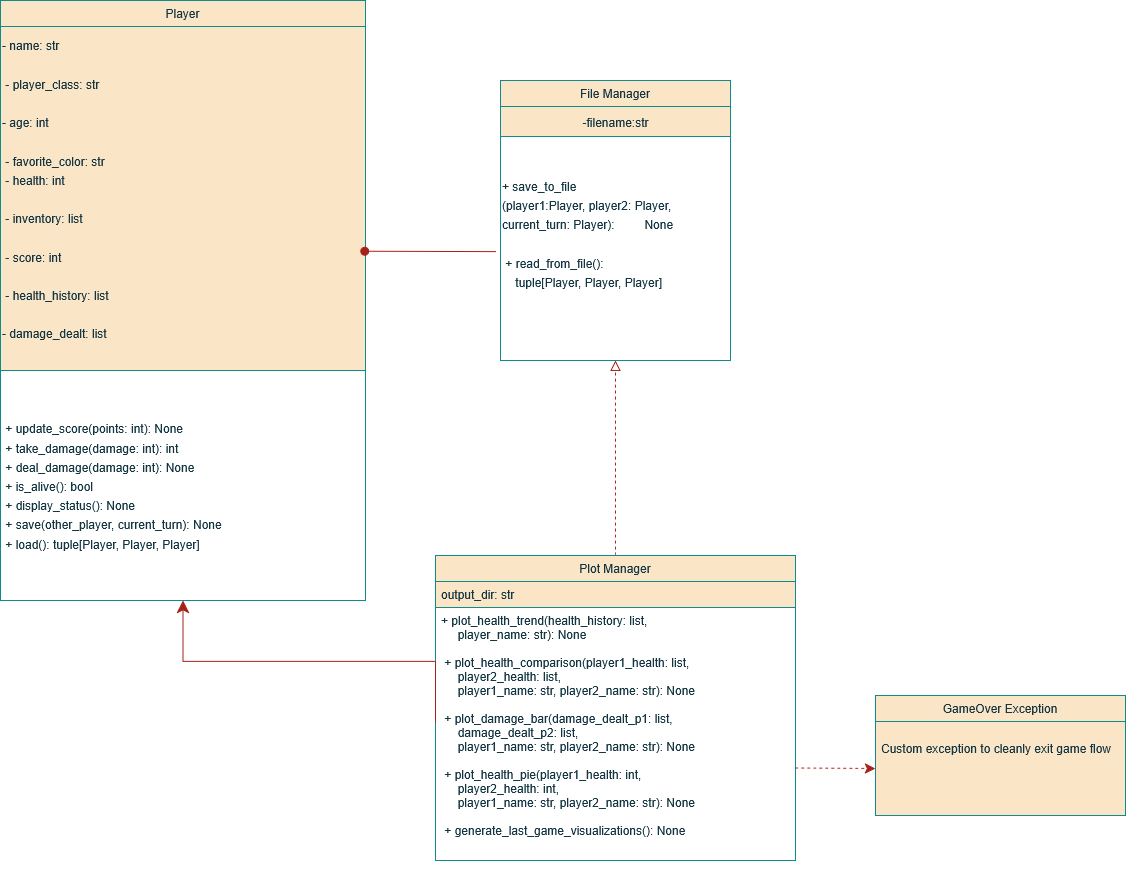

The diagram above was exported from draw.io. Its source (the exported page's mxGraphModel, read from the mxfile embedded in the PNG):
<mxGraphModel dx="1652" dy="2079" grid="1" gridSize="10" guides="1" tooltips="1" connect="1" arrows="1" fold="1" page="1" pageScale="1" pageWidth="827" pageHeight="1169" math="0" shadow="0">
  <root>
    <mxCell id="WIyWlLk6GJQsqaUBKTNV-0" />
    <mxCell id="WIyWlLk6GJQsqaUBKTNV-1" parent="WIyWlLk6GJQsqaUBKTNV-0" />
    <mxCell id="zkfFHV4jXpPFQw0GAbJ--0" value="Player" style="swimlane;fontStyle=0;align=center;verticalAlign=top;childLayout=stackLayout;horizontal=1;startSize=26;horizontalStack=0;resizeParent=1;resizeLast=0;collapsible=1;marginBottom=0;rounded=0;shadow=0;strokeWidth=1;fillColor=#FAE5C7;strokeColor=#0F8B8D;labelBackgroundColor=none;fontColor=#143642;" parent="WIyWlLk6GJQsqaUBKTNV-1" vertex="1">
      <mxGeometry x="55" y="-170" width="365" height="600" as="geometry">
        <mxRectangle x="230" y="140" width="160" height="26" as="alternateBounds" />
      </mxGeometry>
    </mxCell>
    <mxCell id="r1OfIocTOzqQHETanNl6-5" value="&lt;div align=&quot;left&quot;&gt;&lt;font style=&quot;font-size: 12px;&quot;&gt;- name: str&amp;nbsp;&amp;nbsp;&lt;/font&gt;&lt;/div&gt;&lt;div align=&quot;left&quot;&gt;&lt;font style=&quot;font-size: 12px;&quot;&gt;&amp;nbsp;&amp;nbsp;&amp;nbsp;&amp;nbsp;&amp;nbsp;&amp;nbsp;&amp;nbsp;&amp;nbsp;&amp;nbsp;&amp;nbsp;&amp;nbsp;&amp;nbsp; &lt;br&gt;&amp;nbsp;- player_class: str&lt;/font&gt;&lt;/div&gt;&lt;div align=&quot;left&quot;&gt;&lt;font style=&quot;font-size: 12px;&quot;&gt;&amp;nbsp;&amp;nbsp;&amp;nbsp;&amp;nbsp;&amp;nbsp;&amp;nbsp; &lt;br&gt;- age: int&lt;/font&gt;&lt;/div&gt;&lt;div align=&quot;left&quot;&gt;&lt;font style=&quot;font-size: 12px;&quot;&gt;&amp;nbsp;&amp;nbsp;&amp;nbsp;&amp;nbsp;&amp;nbsp;&amp;nbsp;&amp;nbsp;&amp;nbsp;&amp;nbsp;&amp;nbsp;&amp;nbsp;&amp;nbsp;&amp;nbsp;&amp;nbsp;&amp;nbsp; &lt;br&gt;&amp;nbsp;- favorite_color: str&amp;nbsp;&amp;nbsp;&amp;nbsp;&amp;nbsp; &lt;br&gt;&amp;nbsp;- health: int&lt;/font&gt;&lt;/div&gt;&lt;div align=&quot;left&quot;&gt;&lt;font style=&quot;font-size: 12px;&quot;&gt;&amp;nbsp;&amp;nbsp;&amp;nbsp;&amp;nbsp;&amp;nbsp;&amp;nbsp;&amp;nbsp;&amp;nbsp;&amp;nbsp;&amp;nbsp;&amp;nbsp;&amp;nbsp; &lt;br&gt;&amp;nbsp;- inventory: list&lt;/font&gt;&lt;/div&gt;&lt;div align=&quot;left&quot;&gt;&lt;font style=&quot;font-size: 12px;&quot;&gt;&amp;nbsp;&amp;nbsp;&amp;nbsp;&amp;nbsp;&amp;nbsp;&amp;nbsp;&amp;nbsp;&amp;nbsp; &lt;br&gt;&amp;nbsp;- score: int&lt;/font&gt;&lt;/div&gt;&lt;div align=&quot;left&quot;&gt;&lt;font style=&quot;font-size: 12px;&quot;&gt;&amp;nbsp;&amp;nbsp;&amp;nbsp;&amp;nbsp;&amp;nbsp;&amp;nbsp;&amp;nbsp;&amp;nbsp;&amp;nbsp;&amp;nbsp;&amp;nbsp;&amp;nbsp;&amp;nbsp; &lt;br&gt;&amp;nbsp;- health_history: list&lt;/font&gt;&lt;/div&gt;&lt;div align=&quot;left&quot;&gt;&lt;font style=&quot;font-size: 12px;&quot;&gt;&amp;nbsp;&amp;nbsp;&amp;nbsp; &lt;br&gt;- damage_dealt: list&amp;nbsp;&amp;nbsp;&amp;nbsp;&amp;nbsp;&amp;nbsp; &lt;br&gt;&lt;/font&gt;&lt;/div&gt;&lt;div align=&quot;left&quot;&gt;&lt;font style=&quot;font-size: 12px;&quot;&gt;&lt;br&gt;&lt;/font&gt;&lt;/div&gt;" style="text;strokeColor=#0F8B8D;fillColor=#FAE5C7;html=1;align=left;verticalAlign=middle;whiteSpace=wrap;rounded=0;fontSize=16;labelBackgroundColor=none;fontColor=#143642;" vertex="1" parent="zkfFHV4jXpPFQw0GAbJ--0">
      <mxGeometry y="26" width="365" height="344" as="geometry" />
    </mxCell>
    <mxCell id="r1OfIocTOzqQHETanNl6-8" value="&lt;div align=&quot;left&quot;&gt;&lt;font style=&quot;font-size: 12px;&quot;&gt;&amp;nbsp;+ update_score(points: int): None&amp;nbsp;&amp;nbsp;&amp;nbsp;&amp;nbsp;&amp;nbsp;&amp;nbsp;&amp;nbsp;&amp;nbsp;&amp;nbsp;&amp;nbsp;&amp;nbsp; &lt;/font&gt;&lt;br&gt;&lt;font style=&quot;font-size: 12px;&quot;&gt;&amp;nbsp;+ take_damage(damage: int): int&amp;nbsp;&amp;nbsp;&amp;nbsp;&amp;nbsp;&amp;nbsp;&amp;nbsp;&amp;nbsp;&amp;nbsp;&amp;nbsp;&amp;nbsp;&amp;nbsp;&amp;nbsp;&amp;nbsp; &lt;/font&gt;&lt;br&gt;&lt;/div&gt;&lt;div align=&quot;left&quot;&gt;&lt;font style=&quot;font-size: 12px;&quot;&gt;&amp;nbsp;+ deal_damage(damage: int): None&amp;nbsp;&amp;nbsp;&amp;nbsp;&amp;nbsp;&amp;nbsp; &amp;nbsp; &amp;nbsp; &amp;nbsp; &amp;nbsp; &amp;nbsp; &amp;nbsp; &amp;nbsp; &amp;nbsp; &amp;nbsp; &amp;nbsp; &amp;nbsp; &amp;nbsp; &amp;nbsp; &amp;nbsp; &amp;nbsp;&lt;/font&gt;&lt;/div&gt;&lt;div align=&quot;left&quot;&gt;&lt;font style=&quot;font-size: 12px;&quot;&gt;&amp;nbsp;+ is_alive(): bool&amp;nbsp;&amp;nbsp;&amp;nbsp;&amp;nbsp;&amp;nbsp;&amp;nbsp;&amp;nbsp;&amp;nbsp;&amp;nbsp;&amp;nbsp;&amp;nbsp;&amp;nbsp;&amp;nbsp;&amp;nbsp;&amp;nbsp;&amp;nbsp;&amp;nbsp;&amp;nbsp;&amp;nbsp;&amp;nbsp;&amp;nbsp;&amp;nbsp;&amp;nbsp;&amp;nbsp;&amp;nbsp;&amp;nbsp; &lt;/font&gt;&lt;/div&gt;&lt;div align=&quot;left&quot;&gt;&lt;font style=&quot;font-size: 12px;&quot;&gt;&amp;nbsp;+ display_status(): None&amp;nbsp;&amp;nbsp;&amp;nbsp;&amp;nbsp;&amp;nbsp;&amp;nbsp;&amp;nbsp;&amp;nbsp;&amp;nbsp;&amp;nbsp;&amp;nbsp;&amp;nbsp;&amp;nbsp;&amp;nbsp;&amp;nbsp;&amp;nbsp;&amp;nbsp;&amp;nbsp;&amp;nbsp;&amp;nbsp; &lt;/font&gt;&lt;br&gt;&lt;font style=&quot;font-size: 12px;&quot;&gt;&amp;nbsp;+ save(other_player, current_turn): None&amp;nbsp;&amp;nbsp;&amp;nbsp;&amp;nbsp; &lt;/font&gt;&lt;br&gt;&lt;font style=&quot;font-size: 12px;&quot;&gt;&amp;nbsp;+ load(): tuple[Player, Player, Player] &lt;/font&gt;&lt;/div&gt;" style="text;strokeColor=none;fillColor=none;html=1;align=left;verticalAlign=middle;whiteSpace=wrap;rounded=0;fontSize=16;labelBackgroundColor=none;fontColor=#143642;" vertex="1" parent="zkfFHV4jXpPFQw0GAbJ--0">
      <mxGeometry y="370" width="365" height="230" as="geometry" />
    </mxCell>
    <mxCell id="r1OfIocTOzqQHETanNl6-17" style="edgeStyle=none;curved=1;rounded=0;orthogonalLoop=1;jettySize=auto;html=1;fontSize=12;startSize=8;endSize=8;dashed=1;endArrow=block;endFill=0;labelBackgroundColor=none;strokeColor=#A8201A;fontColor=default;entryX=0.5;entryY=1;entryDx=0;entryDy=0;" edge="1" parent="WIyWlLk6GJQsqaUBKTNV-1" source="zkfFHV4jXpPFQw0GAbJ--6" target="zkfFHV4jXpPFQw0GAbJ--17">
      <mxGeometry relative="1" as="geometry">
        <mxPoint x="670" y="200" as="targetPoint" />
      </mxGeometry>
    </mxCell>
    <mxCell id="zkfFHV4jXpPFQw0GAbJ--6" value="Plot Manager" style="swimlane;fontStyle=0;align=center;verticalAlign=top;childLayout=stackLayout;horizontal=1;startSize=26;horizontalStack=0;resizeParent=1;resizeLast=0;collapsible=1;marginBottom=0;rounded=0;shadow=0;strokeWidth=1;fillColor=#FAE5C7;strokeColor=#0F8B8D;labelBackgroundColor=none;fontColor=#143642;" parent="WIyWlLk6GJQsqaUBKTNV-1" vertex="1">
      <mxGeometry x="490" y="385" width="360" height="305" as="geometry">
        <mxRectangle x="130" y="380" width="160" height="26" as="alternateBounds" />
      </mxGeometry>
    </mxCell>
    <mxCell id="zkfFHV4jXpPFQw0GAbJ--8" value="output_dir: str" style="text;align=left;verticalAlign=top;spacingLeft=4;spacingRight=4;overflow=hidden;rotatable=0;points=[[0,0.5],[1,0.5]];portConstraint=eastwest;rounded=0;shadow=0;html=0;fillColor=#FAE5C7;strokeColor=#0F8B8D;labelBackgroundColor=none;fontColor=#143642;" parent="zkfFHV4jXpPFQw0GAbJ--6" vertex="1">
      <mxGeometry y="26" width="360" height="26" as="geometry" />
    </mxCell>
    <mxCell id="zkfFHV4jXpPFQw0GAbJ--11" value="+ plot_health_trend(health_history: list,    &#10;     player_name: str): None                 &#10;                                              &#10; + plot_health_comparison(player1_health: list,&#10;     player2_health: list,                    &#10;     player1_name: str, player2_name: str): None&#10;                                              &#10; + plot_damage_bar(damage_dealt_p1: list,     &#10;     damage_dealt_p2: list,                   &#10;     player1_name: str, player2_name: str): None&#10;                                              &#10; + plot_health_pie(player1_health: int,       &#10;     player2_health: int,                     &#10;     player1_name: str, player2_name: str): None&#10;                                              &#10; + generate_last_game_visualizations(): None  " style="text;align=left;verticalAlign=top;spacingLeft=4;spacingRight=4;overflow=hidden;rotatable=0;points=[[0,0.5],[1,0.5]];portConstraint=eastwest;labelBackgroundColor=none;fontColor=#143642;" parent="zkfFHV4jXpPFQw0GAbJ--6" vertex="1">
      <mxGeometry y="52" width="360" height="230" as="geometry" />
    </mxCell>
    <mxCell id="zkfFHV4jXpPFQw0GAbJ--12" value="" style="endArrow=classic;endSize=10;endFill=1;shadow=0;strokeWidth=1;rounded=0;curved=0;edgeStyle=elbowEdgeStyle;elbow=vertical;exitX=0;exitY=0.5;exitDx=0;exitDy=0;labelBackgroundColor=none;strokeColor=#A8201A;fontColor=default;" parent="WIyWlLk6GJQsqaUBKTNV-1" source="zkfFHV4jXpPFQw0GAbJ--11" target="zkfFHV4jXpPFQw0GAbJ--0" edge="1">
      <mxGeometry width="160" relative="1" as="geometry">
        <mxPoint x="620" y="620" as="sourcePoint" />
        <mxPoint x="200" y="203" as="targetPoint" />
      </mxGeometry>
    </mxCell>
    <mxCell id="zkfFHV4jXpPFQw0GAbJ--13" value="GameOver Exception" style="swimlane;fontStyle=0;align=center;verticalAlign=top;childLayout=stackLayout;horizontal=1;startSize=26;horizontalStack=0;resizeParent=1;resizeLast=0;collapsible=1;marginBottom=0;rounded=0;shadow=0;strokeWidth=1;fillColor=#FAE5C7;strokeColor=#0F8B8D;labelBackgroundColor=none;fontColor=#143642;" parent="WIyWlLk6GJQsqaUBKTNV-1" vertex="1">
      <mxGeometry x="930" y="525" width="250" height="120" as="geometry">
        <mxRectangle x="340" y="380" width="170" height="26" as="alternateBounds" />
      </mxGeometry>
    </mxCell>
    <mxCell id="zkfFHV4jXpPFQw0GAbJ--14" value="&#10;Custom exception to cleanly exit game flow" style="text;align=left;verticalAlign=top;spacingLeft=4;spacingRight=4;overflow=hidden;rotatable=0;points=[[0,0.5],[1,0.5]];portConstraint=eastwest;fillColor=#FAE5C7;strokeColor=#0F8B8D;labelBackgroundColor=none;fontColor=#143642;" parent="zkfFHV4jXpPFQw0GAbJ--13" vertex="1">
      <mxGeometry y="26" width="250" height="94" as="geometry" />
    </mxCell>
    <mxCell id="zkfFHV4jXpPFQw0GAbJ--17" value="File Manager" style="swimlane;fontStyle=0;align=center;verticalAlign=top;childLayout=stackLayout;horizontal=1;startSize=26;horizontalStack=0;resizeParent=1;resizeLast=0;collapsible=1;marginBottom=0;rounded=0;shadow=0;strokeWidth=1;fillColor=#FAE5C7;strokeColor=#0F8B8D;labelBackgroundColor=none;fontColor=#143642;" parent="WIyWlLk6GJQsqaUBKTNV-1" vertex="1">
      <mxGeometry x="555" y="-90" width="230" height="280" as="geometry">
        <mxRectangle x="550" y="140" width="160" height="26" as="alternateBounds" />
      </mxGeometry>
    </mxCell>
    <mxCell id="r1OfIocTOzqQHETanNl6-12" value="&lt;font style=&quot;font-size: 12px;&quot;&gt;-filename:str&lt;/font&gt;" style="text;html=1;align=center;verticalAlign=middle;resizable=0;points=[];autosize=1;strokeColor=#0F8B8D;fillColor=#FAE5C7;fontSize=16;labelBackgroundColor=none;fontColor=#143642;" vertex="1" parent="zkfFHV4jXpPFQw0GAbJ--17">
      <mxGeometry y="26" width="230" height="30" as="geometry" />
    </mxCell>
    <mxCell id="r1OfIocTOzqQHETanNl6-9" value="&lt;div align=&quot;left&quot;&gt;&lt;font style=&quot;font-size: 12px;&quot;&gt;&lt;br&gt;&lt;/font&gt;&lt;/div&gt;&lt;div align=&quot;left&quot;&gt;&lt;font style=&quot;font-size: 12px;&quot;&gt;&lt;br&gt;&lt;/font&gt;&lt;/div&gt;&lt;div align=&quot;left&quot;&gt;&lt;font style=&quot;font-size: 12px;&quot;&gt;+ save_to_file&lt;/font&gt;&lt;/div&gt;&lt;div align=&quot;left&quot;&gt;&lt;font style=&quot;font-size: 12px;&quot;&gt;(player1:Player, player2: Player, current_turn: Player): &lt;span style=&quot;white-space: pre;&quot;&gt;&#09;&lt;/span&gt;None&amp;nbsp;&amp;nbsp;&amp;nbsp;&amp;nbsp;&amp;nbsp;&amp;nbsp;&amp;nbsp;&amp;nbsp;&amp;nbsp;&amp;nbsp; &lt;br&gt;&lt;/font&gt;&lt;/div&gt;&lt;div align=&quot;left&quot;&gt;&lt;font style=&quot;font-size: 12px;&quot;&gt;&lt;br&gt;&lt;/font&gt;&lt;/div&gt;&lt;div align=&quot;left&quot;&gt;&lt;font style=&quot;font-size: 12px;&quot;&gt;&amp;nbsp;+ read_from_file():&amp;nbsp;&amp;nbsp;&amp;nbsp;&amp;nbsp;&amp;nbsp;&amp;nbsp;&amp;nbsp;&amp;nbsp;&amp;nbsp;&amp;nbsp;&amp;nbsp;&amp;nbsp;&amp;nbsp;&amp;nbsp;&amp;nbsp;&amp;nbsp;&amp;nbsp;&amp;nbsp;&amp;nbsp;&amp;nbsp;&amp;nbsp;&amp;nbsp;&amp;nbsp;&amp;nbsp;&amp;nbsp; &lt;/font&gt;&lt;br&gt;&lt;font style=&quot;font-size: 12px;&quot;&gt;&amp;nbsp;&amp;nbsp;&amp;nbsp; tuple[Player, Player, Player]&amp;nbsp;&amp;nbsp;&amp;nbsp;&amp;nbsp;&amp;nbsp;&amp;nbsp;&amp;nbsp;&amp;nbsp;&amp;nbsp;&amp;nbsp;&amp;nbsp;&amp;nbsp; &lt;/font&gt;&lt;br&gt;&lt;br&gt;&lt;/div&gt;&lt;div align=&quot;left&quot;&gt;&lt;font style=&quot;font-size: 12px;&quot;&gt;&lt;br&gt;&lt;/font&gt;&lt;/div&gt;" style="text;strokeColor=none;fillColor=none;html=1;align=left;verticalAlign=middle;whiteSpace=wrap;rounded=0;fontSize=16;labelBackgroundColor=none;fontColor=#143642;" vertex="1" parent="zkfFHV4jXpPFQw0GAbJ--17">
      <mxGeometry y="56" width="230" height="194" as="geometry" />
    </mxCell>
    <mxCell id="r1OfIocTOzqQHETanNl6-13" style="edgeStyle=none;curved=1;rounded=0;orthogonalLoop=1;jettySize=auto;html=1;entryX=0.5;entryY=1;entryDx=0;entryDy=0;fontSize=12;startSize=8;endSize=8;labelBackgroundColor=none;strokeColor=#A8201A;fontColor=default;" edge="1" parent="WIyWlLk6GJQsqaUBKTNV-1" source="zkfFHV4jXpPFQw0GAbJ--6" target="zkfFHV4jXpPFQw0GAbJ--6">
      <mxGeometry relative="1" as="geometry" />
    </mxCell>
    <mxCell id="r1OfIocTOzqQHETanNl6-14" style="edgeStyle=none;curved=1;rounded=0;orthogonalLoop=1;jettySize=auto;html=1;entryX=0;entryY=0.5;entryDx=0;entryDy=0;fontSize=12;startSize=8;endSize=8;dashed=1;exitX=1;exitY=0.698;exitDx=0;exitDy=0;exitPerimeter=0;labelBackgroundColor=none;strokeColor=#A8201A;fontColor=default;" edge="1" parent="WIyWlLk6GJQsqaUBKTNV-1" source="zkfFHV4jXpPFQw0GAbJ--11" target="zkfFHV4jXpPFQw0GAbJ--14">
      <mxGeometry relative="1" as="geometry" />
    </mxCell>
    <mxCell id="r1OfIocTOzqQHETanNl6-16" style="edgeStyle=none;curved=1;rounded=0;orthogonalLoop=1;jettySize=auto;html=1;entryX=0.5;entryY=0;entryDx=0;entryDy=0;fontSize=12;startSize=8;endSize=8;labelBackgroundColor=none;strokeColor=#A8201A;fontColor=default;" edge="1" parent="WIyWlLk6GJQsqaUBKTNV-1" source="zkfFHV4jXpPFQw0GAbJ--6" target="zkfFHV4jXpPFQw0GAbJ--6">
      <mxGeometry relative="1" as="geometry" />
    </mxCell>
    <mxCell id="r1OfIocTOzqQHETanNl6-18" style="edgeStyle=none;curved=1;rounded=0;orthogonalLoop=1;jettySize=auto;html=1;entryX=0.998;entryY=0.653;entryDx=0;entryDy=0;entryPerimeter=0;fontSize=12;startSize=8;endSize=8;endArrow=oval;endFill=1;labelBackgroundColor=none;strokeColor=#A8201A;fontColor=default;" edge="1" parent="WIyWlLk6GJQsqaUBKTNV-1" target="r1OfIocTOzqQHETanNl6-5">
      <mxGeometry relative="1" as="geometry">
        <mxPoint x="550" y="81" as="sourcePoint" />
      </mxGeometry>
    </mxCell>
  </root>
</mxGraphModel>